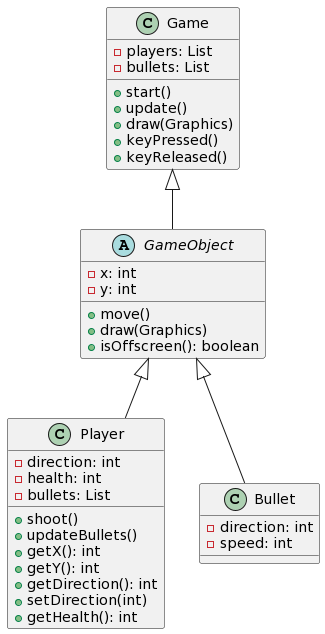

The diagram above was rendered by PlantUML. Its source (embedded in the PNG):
@startuml
abstract class GameObject {
  -x: int
  -y: int
  +move()
  +draw(Graphics)
  +isOffscreen(): boolean
}

class Game {
  -players: List
  -bullets: List
  +start()
  +update()
  +draw(Graphics)
  +keyPressed()
  +keyReleased()
}

class Player {
  -direction: int
  -health: int
  -bullets: List
  +shoot()
  +updateBullets()
  +getX(): int
  +getY(): int
  +getDirection(): int
  +setDirection(int)
  +getHealth(): int
}

class Bullet {
  -direction: int
  -speed: int
}

Game <|-- GameObject
GameObject <|-- Player
GameObject <|-- Bullet
@enduml